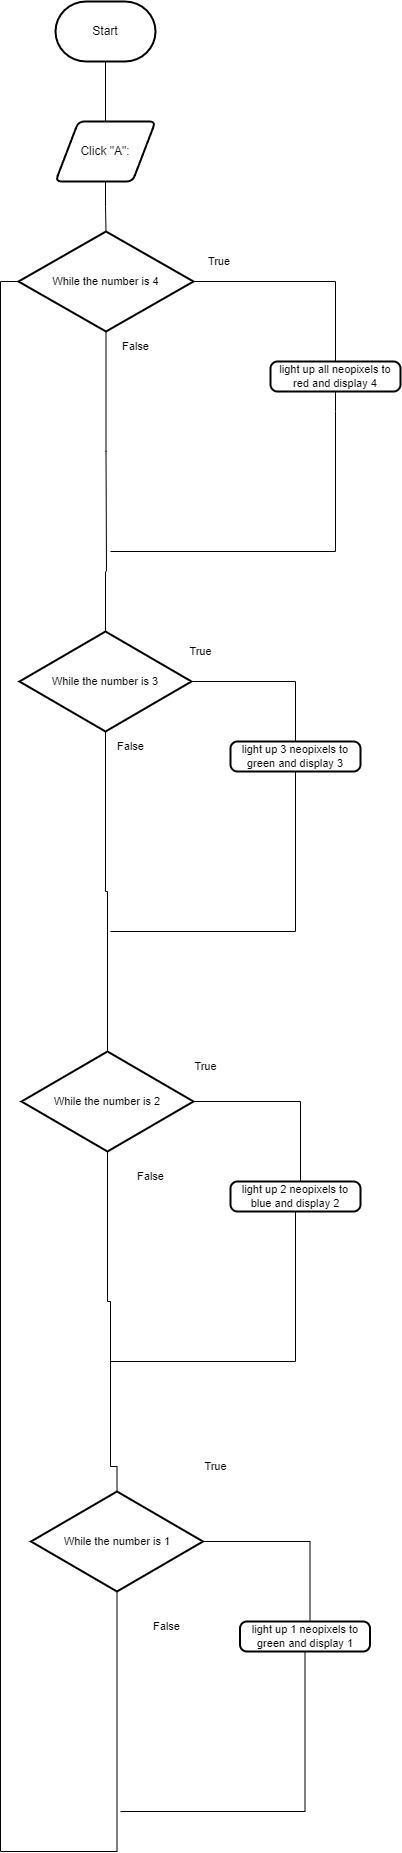

The diagram above was exported from draw.io. Its source (the exported page's mxGraphModel, read from the mxfile embedded in the PNG):
<mxGraphModel dx="1726" dy="692" grid="1" gridSize="10" guides="1" tooltips="1" connect="1" arrows="1" fold="1" page="1" pageScale="1" pageWidth="850" pageHeight="1100" math="0" shadow="0">
  <root>
    <mxCell id="0" />
    <mxCell id="1" parent="0" />
    <mxCell id="72" style="edgeStyle=orthogonalEdgeStyle;shape=connector;rounded=0;html=1;labelBackgroundColor=default;strokeColor=default;fontFamily=Helvetica;fontSize=11;fontColor=default;endArrow=none;endFill=0;" edge="1" parent="1" source="2" target="5">
      <mxGeometry relative="1" as="geometry" />
    </mxCell>
    <mxCell id="2" value="Start" style="strokeWidth=2;html=1;shape=mxgraph.flowchart.terminator;whiteSpace=wrap;" parent="1" vertex="1">
      <mxGeometry x="375" y="150" width="100" height="60" as="geometry" />
    </mxCell>
    <mxCell id="12" style="edgeStyle=orthogonalEdgeStyle;shape=connector;rounded=0;html=1;labelBackgroundColor=default;strokeColor=default;fontFamily=Helvetica;fontSize=11;fontColor=default;endArrow=none;endFill=0;" edge="1" parent="1" source="5" target="13">
      <mxGeometry relative="1" as="geometry">
        <mxPoint x="425" y="420" as="targetPoint" />
      </mxGeometry>
    </mxCell>
    <mxCell id="5" value="Click &quot;A&quot;:" style="shape=parallelogram;html=1;strokeWidth=2;perimeter=parallelogramPerimeter;whiteSpace=wrap;rounded=1;arcSize=12;size=0.23;" vertex="1" parent="1">
      <mxGeometry x="375" y="270" width="100" height="60" as="geometry" />
    </mxCell>
    <mxCell id="14" style="edgeStyle=orthogonalEdgeStyle;shape=connector;rounded=0;html=1;labelBackgroundColor=default;strokeColor=default;fontFamily=Helvetica;fontSize=11;fontColor=default;endArrow=none;endFill=0;" edge="1" parent="1" source="13" target="15">
      <mxGeometry relative="1" as="geometry">
        <mxPoint x="640" y="500" as="targetPoint" />
      </mxGeometry>
    </mxCell>
    <mxCell id="23" style="edgeStyle=orthogonalEdgeStyle;shape=connector;rounded=0;html=1;labelBackgroundColor=default;strokeColor=default;fontFamily=Helvetica;fontSize=11;fontColor=default;endArrow=none;endFill=0;" edge="1" parent="1" source="13">
      <mxGeometry relative="1" as="geometry">
        <mxPoint x="426" y="720" as="targetPoint" />
      </mxGeometry>
    </mxCell>
    <mxCell id="13" value="While the number is 4" style="strokeWidth=2;html=1;shape=mxgraph.flowchart.decision;whiteSpace=wrap;fontFamily=Helvetica;fontSize=11;fontColor=default;" vertex="1" parent="1">
      <mxGeometry x="338" y="380" width="175" height="100" as="geometry" />
    </mxCell>
    <mxCell id="80" style="edgeStyle=orthogonalEdgeStyle;shape=connector;rounded=0;html=1;labelBackgroundColor=default;strokeColor=default;fontFamily=Helvetica;fontSize=11;fontColor=default;endArrow=none;endFill=0;" edge="1" parent="1" source="15">
      <mxGeometry relative="1" as="geometry">
        <mxPoint x="655" y="660" as="targetPoint" />
        <Array as="points">
          <mxPoint x="655" y="560" />
          <mxPoint x="655" y="560" />
        </Array>
      </mxGeometry>
    </mxCell>
    <mxCell id="15" value="light up all neopixels to red and display 4" style="rounded=1;whiteSpace=wrap;html=1;absoluteArcSize=1;arcSize=14;strokeWidth=2;fontFamily=Helvetica;fontSize=11;fontColor=default;" vertex="1" parent="1">
      <mxGeometry x="590" y="510" width="130" height="30" as="geometry" />
    </mxCell>
    <mxCell id="21" value="False" style="text;html=1;align=center;verticalAlign=middle;resizable=0;points=[];autosize=1;strokeColor=none;fillColor=none;fontSize=11;fontFamily=Helvetica;fontColor=default;" vertex="1" parent="1">
      <mxGeometry x="430" y="480" width="50" height="30" as="geometry" />
    </mxCell>
    <mxCell id="22" value="True&amp;nbsp;" style="text;html=1;align=center;verticalAlign=middle;resizable=0;points=[];autosize=1;strokeColor=none;fillColor=none;fontSize=11;fontFamily=Helvetica;fontColor=default;" vertex="1" parent="1">
      <mxGeometry x="515" y="395" width="50" height="30" as="geometry" />
    </mxCell>
    <mxCell id="42" style="edgeStyle=orthogonalEdgeStyle;shape=connector;rounded=0;html=1;labelBackgroundColor=default;strokeColor=default;fontFamily=Helvetica;fontSize=11;fontColor=default;endArrow=none;endFill=0;" edge="1" parent="1" source="28" target="30">
      <mxGeometry relative="1" as="geometry" />
    </mxCell>
    <mxCell id="46" style="edgeStyle=orthogonalEdgeStyle;shape=connector;rounded=0;html=1;labelBackgroundColor=default;strokeColor=default;fontFamily=Helvetica;fontSize=11;fontColor=default;endArrow=none;endFill=0;" edge="1" parent="1" source="28" target="58">
      <mxGeometry relative="1" as="geometry">
        <mxPoint x="425" y="1010" as="targetPoint" />
      </mxGeometry>
    </mxCell>
    <mxCell id="28" value="While the number is 3" style="strokeWidth=2;html=1;shape=mxgraph.flowchart.decision;whiteSpace=wrap;fontFamily=Helvetica;fontSize=11;fontColor=default;" vertex="1" parent="1">
      <mxGeometry x="339" y="780" width="172" height="100" as="geometry" />
    </mxCell>
    <mxCell id="30" value="light up 3 neopixels to green and display 3" style="rounded=1;whiteSpace=wrap;html=1;absoluteArcSize=1;arcSize=14;strokeWidth=2;fontFamily=Helvetica;fontSize=11;fontColor=default;" vertex="1" parent="1">
      <mxGeometry x="550" y="890" width="130" height="30" as="geometry" />
    </mxCell>
    <mxCell id="34" value="False" style="text;html=1;align=center;verticalAlign=middle;resizable=0;points=[];autosize=1;strokeColor=none;fillColor=none;fontSize=11;fontFamily=Helvetica;fontColor=default;" vertex="1" parent="1">
      <mxGeometry x="425" y="880" width="50" height="30" as="geometry" />
    </mxCell>
    <mxCell id="39" value="True" style="text;html=1;align=center;verticalAlign=middle;resizable=0;points=[];autosize=1;strokeColor=none;fillColor=none;fontSize=11;fontFamily=Helvetica;fontColor=default;" vertex="1" parent="1">
      <mxGeometry x="495" y="785" width="50" height="30" as="geometry" />
    </mxCell>
    <mxCell id="48" style="edgeStyle=orthogonalEdgeStyle;shape=connector;rounded=0;html=1;entryX=0.5;entryY=0;entryDx=0;entryDy=0;entryPerimeter=0;labelBackgroundColor=default;strokeColor=default;fontFamily=Helvetica;fontSize=11;fontColor=default;endArrow=none;endFill=0;" edge="1" parent="1" target="28">
      <mxGeometry relative="1" as="geometry">
        <mxPoint x="425" y="720" as="sourcePoint" />
      </mxGeometry>
    </mxCell>
    <mxCell id="59" style="edgeStyle=orthogonalEdgeStyle;shape=connector;rounded=0;html=1;labelBackgroundColor=default;strokeColor=default;fontFamily=Helvetica;fontSize=11;fontColor=default;endArrow=none;endFill=0;" edge="1" parent="1" source="58">
      <mxGeometry relative="1" as="geometry">
        <mxPoint x="620" y="1330" as="targetPoint" />
      </mxGeometry>
    </mxCell>
    <mxCell id="62" style="edgeStyle=orthogonalEdgeStyle;shape=connector;rounded=0;html=1;labelBackgroundColor=default;strokeColor=default;fontFamily=Helvetica;fontSize=11;fontColor=default;endArrow=none;endFill=0;" edge="1" parent="1" source="58">
      <mxGeometry relative="1" as="geometry">
        <mxPoint x="430" y="1600" as="targetPoint" />
      </mxGeometry>
    </mxCell>
    <mxCell id="58" value="While the number is 2" style="strokeWidth=2;html=1;shape=mxgraph.flowchart.decision;whiteSpace=wrap;fontFamily=Helvetica;fontSize=11;fontColor=default;" vertex="1" parent="1">
      <mxGeometry x="341" y="1200" width="172" height="100" as="geometry" />
    </mxCell>
    <mxCell id="83" style="edgeStyle=orthogonalEdgeStyle;shape=connector;rounded=0;html=1;labelBackgroundColor=default;strokeColor=default;fontFamily=Helvetica;fontSize=11;fontColor=default;endArrow=none;endFill=0;" edge="1" parent="1" source="60">
      <mxGeometry relative="1" as="geometry">
        <mxPoint x="615" y="1490" as="targetPoint" />
      </mxGeometry>
    </mxCell>
    <mxCell id="60" value="light up 2 neopixels to blue and display 2" style="rounded=1;whiteSpace=wrap;html=1;absoluteArcSize=1;arcSize=14;strokeWidth=2;fontFamily=Helvetica;fontSize=11;fontColor=default;" vertex="1" parent="1">
      <mxGeometry x="550" y="1330" width="130" height="30" as="geometry" />
    </mxCell>
    <mxCell id="70" style="edgeStyle=orthogonalEdgeStyle;shape=connector;rounded=0;html=1;entryX=0.5;entryY=0;entryDx=0;entryDy=0;entryPerimeter=0;labelBackgroundColor=default;strokeColor=default;fontFamily=Helvetica;fontSize=11;fontColor=default;endArrow=none;endFill=0;" edge="1" parent="1" target="66">
      <mxGeometry relative="1" as="geometry">
        <mxPoint x="430" y="1590" as="sourcePoint" />
      </mxGeometry>
    </mxCell>
    <mxCell id="64" style="edgeStyle=orthogonalEdgeStyle;shape=connector;rounded=0;html=1;labelBackgroundColor=default;strokeColor=default;fontFamily=Helvetica;fontSize=11;fontColor=default;endArrow=none;endFill=0;" edge="1" parent="1" source="66">
      <mxGeometry relative="1" as="geometry">
        <mxPoint x="629.5" y="1770" as="targetPoint" />
      </mxGeometry>
    </mxCell>
    <mxCell id="65" style="edgeStyle=orthogonalEdgeStyle;shape=connector;rounded=0;html=1;labelBackgroundColor=default;strokeColor=default;fontFamily=Helvetica;fontSize=11;fontColor=default;endArrow=none;endFill=0;" edge="1" parent="1" source="66">
      <mxGeometry relative="1" as="geometry">
        <mxPoint x="400" y="2000" as="targetPoint" />
        <Array as="points">
          <mxPoint x="437" y="2000" />
        </Array>
      </mxGeometry>
    </mxCell>
    <mxCell id="66" value="While the number is 1" style="strokeWidth=2;html=1;shape=mxgraph.flowchart.decision;whiteSpace=wrap;fontFamily=Helvetica;fontSize=11;fontColor=default;" vertex="1" parent="1">
      <mxGeometry x="350.5" y="1640" width="172" height="100" as="geometry" />
    </mxCell>
    <mxCell id="90" style="edgeStyle=orthogonalEdgeStyle;shape=connector;rounded=0;html=1;labelBackgroundColor=default;strokeColor=default;fontFamily=Helvetica;fontSize=11;fontColor=default;endArrow=none;endFill=0;" edge="1" parent="1" source="68">
      <mxGeometry relative="1" as="geometry">
        <mxPoint x="440" y="1960" as="targetPoint" />
        <Array as="points">
          <mxPoint x="625" y="1960" />
        </Array>
      </mxGeometry>
    </mxCell>
    <mxCell id="68" value="light up 1 neopixels to green and display 1" style="rounded=1;whiteSpace=wrap;html=1;absoluteArcSize=1;arcSize=14;strokeWidth=2;fontFamily=Helvetica;fontSize=11;fontColor=default;" vertex="1" parent="1">
      <mxGeometry x="559.5" y="1770" width="130" height="30" as="geometry" />
    </mxCell>
    <mxCell id="71" style="edgeStyle=orthogonalEdgeStyle;shape=connector;rounded=0;html=1;entryX=0;entryY=0.5;entryDx=0;entryDy=0;entryPerimeter=0;labelBackgroundColor=default;strokeColor=default;fontFamily=Helvetica;fontSize=11;fontColor=default;endArrow=none;endFill=0;" edge="1" parent="1" target="13">
      <mxGeometry relative="1" as="geometry">
        <mxPoint x="401" y="2000" as="sourcePoint" />
        <Array as="points">
          <mxPoint x="320" y="2000" />
          <mxPoint x="320" y="430" />
        </Array>
      </mxGeometry>
    </mxCell>
    <mxCell id="73" value="True" style="text;html=1;align=center;verticalAlign=middle;resizable=0;points=[];autosize=1;strokeColor=none;fillColor=none;fontSize=11;fontFamily=Helvetica;fontColor=default;" vertex="1" parent="1">
      <mxGeometry x="500" y="1200" width="50" height="30" as="geometry" />
    </mxCell>
    <mxCell id="74" value="False" style="text;html=1;align=center;verticalAlign=middle;resizable=0;points=[];autosize=1;strokeColor=none;fillColor=none;fontSize=11;fontFamily=Helvetica;fontColor=default;" vertex="1" parent="1">
      <mxGeometry x="445" y="1310" width="50" height="30" as="geometry" />
    </mxCell>
    <mxCell id="77" value="" style="edgeStyle=orthogonalEdgeStyle;shape=connector;rounded=0;html=1;labelBackgroundColor=default;strokeColor=default;fontFamily=Helvetica;fontSize=11;fontColor=default;endArrow=none;endFill=0;" edge="1" parent="1" target="30">
      <mxGeometry relative="1" as="geometry">
        <mxPoint x="615" y="1030" as="sourcePoint" />
      </mxGeometry>
    </mxCell>
    <mxCell id="78" style="edgeStyle=orthogonalEdgeStyle;shape=connector;rounded=0;html=1;labelBackgroundColor=default;strokeColor=default;fontFamily=Helvetica;fontSize=11;fontColor=default;endArrow=none;endFill=0;" edge="1" parent="1">
      <mxGeometry relative="1" as="geometry">
        <mxPoint x="430" y="1080" as="targetPoint" />
        <mxPoint x="615" y="1020" as="sourcePoint" />
        <Array as="points">
          <mxPoint x="615" y="1080" />
        </Array>
      </mxGeometry>
    </mxCell>
    <mxCell id="81" style="edgeStyle=orthogonalEdgeStyle;shape=connector;rounded=0;html=1;labelBackgroundColor=default;strokeColor=default;fontFamily=Helvetica;fontSize=11;fontColor=default;endArrow=none;endFill=0;" edge="1" parent="1">
      <mxGeometry relative="1" as="geometry">
        <mxPoint x="430" y="700" as="targetPoint" />
        <mxPoint x="655" y="650" as="sourcePoint" />
        <Array as="points">
          <mxPoint x="655" y="700" />
        </Array>
      </mxGeometry>
    </mxCell>
    <mxCell id="84" style="edgeStyle=orthogonalEdgeStyle;shape=connector;rounded=0;html=1;labelBackgroundColor=default;strokeColor=default;fontFamily=Helvetica;fontSize=11;fontColor=default;endArrow=none;endFill=0;" edge="1" parent="1">
      <mxGeometry relative="1" as="geometry">
        <mxPoint x="430" y="1520" as="targetPoint" />
        <mxPoint x="615" y="1480" as="sourcePoint" />
        <Array as="points">
          <mxPoint x="615" y="1510" />
          <mxPoint x="430" y="1510" />
        </Array>
      </mxGeometry>
    </mxCell>
    <mxCell id="85" value="True" style="text;html=1;align=center;verticalAlign=middle;resizable=0;points=[];autosize=1;strokeColor=none;fillColor=none;fontSize=11;fontFamily=Helvetica;fontColor=default;" vertex="1" parent="1">
      <mxGeometry x="509.5" y="1600" width="50" height="30" as="geometry" />
    </mxCell>
    <mxCell id="86" value="False" style="text;html=1;align=center;verticalAlign=middle;resizable=0;points=[];autosize=1;strokeColor=none;fillColor=none;fontSize=11;fontFamily=Helvetica;fontColor=default;" vertex="1" parent="1">
      <mxGeometry x="461" y="1760" width="50" height="30" as="geometry" />
    </mxCell>
  </root>
</mxGraphModel>